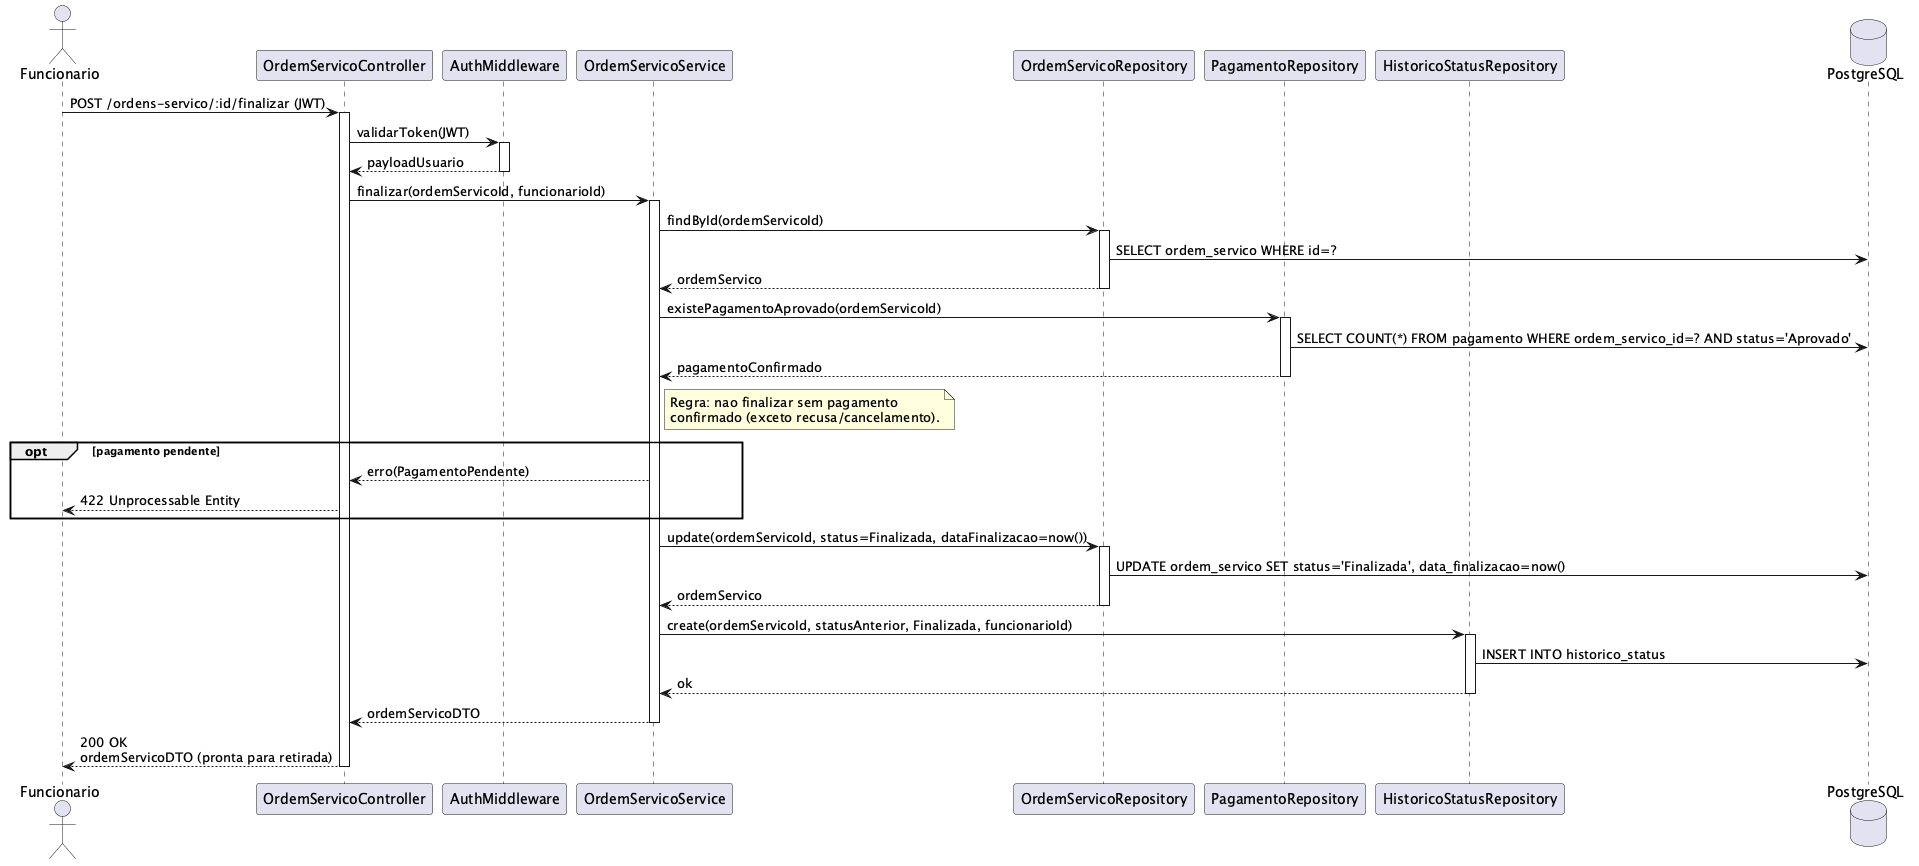

The diagram above was rendered by PlantUML. Its source (embedded in the PNG):
@startuml seq-uc10-finalizar-ordem-servico
actor Funcionario
participant "OrdemServicoController" as Controller
participant "AuthMiddleware" as Auth
participant "OrdemServicoService" as Service
participant "OrdemServicoRepository" as OSRepo
participant "PagamentoRepository" as PagRepo
participant "HistoricoStatusRepository" as HistRepo
database "PostgreSQL" as DB

Funcionario -> Controller: POST /ordens-servico/:id/finalizar (JWT)
activate Controller

Controller -> Auth: validarToken(JWT)
activate Auth
Auth --> Controller: payloadUsuario
deactivate Auth

Controller -> Service: finalizar(ordemServicoId, funcionarioId)
activate Service

Service -> OSRepo: findById(ordemServicoId)
activate OSRepo
OSRepo -> DB: SELECT ordem_servico WHERE id=?
OSRepo --> Service: ordemServico
deactivate OSRepo

Service -> PagRepo: existePagamentoAprovado(ordemServicoId)
activate PagRepo
PagRepo -> DB: SELECT COUNT(*) FROM pagamento WHERE ordem_servico_id=? AND status='Aprovado'
PagRepo --> Service: pagamentoConfirmado
deactivate PagRepo

note right of Service: Regra: nao finalizar sem pagamento\nconfirmado (exceto recusa/cancelamento).

opt pagamento pendente
    Service --> Controller: erro(PagamentoPendente)
    Controller --> Funcionario: 422 Unprocessable Entity
end

Service -> OSRepo: update(ordemServicoId, status=Finalizada, dataFinalizacao=now())
activate OSRepo
OSRepo -> DB: UPDATE ordem_servico SET status='Finalizada', data_finalizacao=now()
OSRepo --> Service: ordemServico
deactivate OSRepo

Service -> HistRepo: create(ordemServicoId, statusAnterior, Finalizada, funcionarioId)
activate HistRepo
HistRepo -> DB: INSERT INTO historico_status
HistRepo --> Service: ok
deactivate HistRepo

Service --> Controller: ordemServicoDTO
deactivate Service

Controller --> Funcionario: 200 OK\nordemServicoDTO (pronta para retirada)
deactivate Controller
@enduml